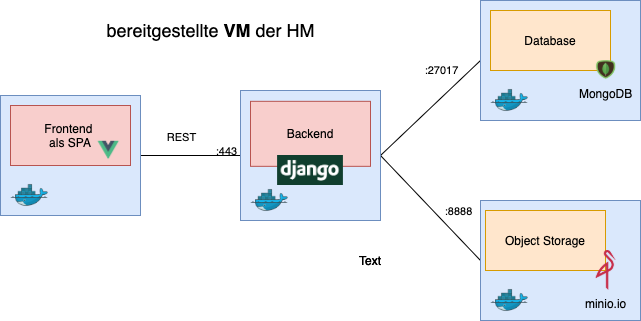

The diagram above was exported from draw.io. Its source (the exported page's mxGraphModel, read from the mxfile embedded in the PNG):
<mxGraphModel dx="1426" dy="713" grid="1" gridSize="10" guides="1" tooltips="1" connect="1" arrows="1" fold="1" page="1" pageScale="1" pageWidth="827" pageHeight="1169" math="0" shadow="0">
  <root>
    <mxCell id="0" />
    <mxCell id="1" parent="0" />
    <mxCell id="kMb80VRzU_1oyNVa25kk-31" value="" style="group;fillColor=#dae8fc;strokeColor=#6c8ebf;container=0;" vertex="1" connectable="0" parent="1">
      <mxGeometry x="50" y="135" width="130" height="110" as="geometry" />
    </mxCell>
    <mxCell id="kMb80VRzU_1oyNVa25kk-32" value="" style="endArrow=none;html=1;entryX=1;entryY=0.5;entryDx=0;entryDy=0;exitX=0;exitY=0.5;exitDx=0;exitDy=0;" edge="1" parent="1" source="kMb80VRzU_1oyNVa25kk-49" target="kMb80VRzU_1oyNVa25kk-53">
      <mxGeometry width="50" height="50" relative="1" as="geometry">
        <mxPoint x="90" y="150" as="sourcePoint" />
        <mxPoint x="140" y="100" as="targetPoint" />
      </mxGeometry>
    </mxCell>
    <mxCell id="kMb80VRzU_1oyNVa25kk-33" value="REST" style="edgeLabel;html=1;align=center;verticalAlign=middle;resizable=0;points=[];labelBackgroundColor=none;" vertex="1" connectable="0" parent="kMb80VRzU_1oyNVa25kk-32">
      <mxGeometry x="-0.1844" relative="1" as="geometry">
        <mxPoint x="-18.78" y="-18.06" as="offset" />
      </mxGeometry>
    </mxCell>
    <mxCell id="kMb80VRzU_1oyNVa25kk-34" value=":443" style="edgeLabel;html=1;align=center;verticalAlign=middle;resizable=0;points=[];labelBackgroundColor=none;" vertex="1" connectable="0" parent="kMb80VRzU_1oyNVa25kk-32">
      <mxGeometry x="-0.7095" y="1" relative="1" as="geometry">
        <mxPoint y="-6" as="offset" />
      </mxGeometry>
    </mxCell>
    <mxCell id="kMb80VRzU_1oyNVa25kk-35" value="" style="endArrow=none;html=1;exitX=0;exitY=0.5;exitDx=0;exitDy=0;entryX=1;entryY=0.5;entryDx=0;entryDy=0;" edge="1" parent="1" source="kMb80VRzU_1oyNVa25kk-46" target="kMb80VRzU_1oyNVa25kk-49">
      <mxGeometry width="50" height="50" relative="1" as="geometry">
        <mxPoint x="300" y="250" as="sourcePoint" />
        <mxPoint x="360" y="160" as="targetPoint" />
      </mxGeometry>
    </mxCell>
    <mxCell id="kMb80VRzU_1oyNVa25kk-36" value=":8888" style="edgeLabel;html=1;align=center;verticalAlign=middle;resizable=0;points=[];labelBackgroundColor=none;" vertex="1" connectable="0" parent="kMb80VRzU_1oyNVa25kk-35">
      <mxGeometry x="-0.5404" relative="1" as="geometry">
        <mxPoint y="-25.96" as="offset" />
      </mxGeometry>
    </mxCell>
    <mxCell id="kMb80VRzU_1oyNVa25kk-37" value="" style="endArrow=none;html=1;entryX=0;entryY=0.5;entryDx=0;entryDy=0;exitX=1;exitY=0.5;exitDx=0;exitDy=0;" edge="1" parent="1" source="kMb80VRzU_1oyNVa25kk-49" target="kMb80VRzU_1oyNVa25kk-42">
      <mxGeometry width="50" height="50" relative="1" as="geometry">
        <mxPoint x="350" y="140" as="sourcePoint" />
        <mxPoint x="350" y="200" as="targetPoint" />
      </mxGeometry>
    </mxCell>
    <mxCell id="kMb80VRzU_1oyNVa25kk-38" value=":27017" style="edgeLabel;html=1;align=center;verticalAlign=middle;resizable=0;points=[];labelBackgroundColor=none;" vertex="1" connectable="0" parent="kMb80VRzU_1oyNVa25kk-37">
      <mxGeometry x="0.5163" relative="1" as="geometry">
        <mxPoint x="-15.690000000000001" y="-13.09" as="offset" />
      </mxGeometry>
    </mxCell>
    <mxCell id="kMb80VRzU_1oyNVa25kk-39" value="Text" style="text;html=1;strokeColor=none;fillColor=none;align=center;verticalAlign=middle;whiteSpace=wrap;rounded=0;" vertex="1" parent="1">
      <mxGeometry x="390" y="280" width="40" height="20" as="geometry" />
    </mxCell>
    <mxCell id="kMb80VRzU_1oyNVa25kk-40" value="Text" style="text;html=1;strokeColor=none;fillColor=none;align=center;verticalAlign=middle;whiteSpace=wrap;rounded=0;" vertex="1" parent="1">
      <mxGeometry x="390" y="280" width="40" height="20" as="geometry" />
    </mxCell>
    <mxCell id="kMb80VRzU_1oyNVa25kk-41" value="&lt;font style=&quot;font-size: 18px&quot;&gt;bereitgestellte &lt;b&gt;VM&lt;/b&gt; der HM&lt;/font&gt;" style="text;html=1;align=center;verticalAlign=middle;resizable=0;points=[];autosize=1;" vertex="1" parent="1">
      <mxGeometry x="140" y="50" width="220" height="20" as="geometry" />
    </mxCell>
    <mxCell id="kMb80VRzU_1oyNVa25kk-42" value="" style="rounded=0;whiteSpace=wrap;html=1;fillColor=#dae8fc;strokeColor=#6c8ebf;" vertex="1" parent="1">
      <mxGeometry x="520" y="30" width="160" height="120" as="geometry" />
    </mxCell>
    <mxCell id="kMb80VRzU_1oyNVa25kk-43" value="Database" style="rounded=0;whiteSpace=wrap;html=1;fillColor=#ffe6cc;strokeColor=#d79b00;" vertex="1" parent="1">
      <mxGeometry x="530" y="40" width="120" height="60" as="geometry" />
    </mxCell>
    <mxCell id="kMb80VRzU_1oyNVa25kk-44" value="MongoDB" style="shape=image;verticalLabelPosition=bottom;labelBackgroundColor=none;verticalAlign=top;aspect=fixed;imageAspect=0;image=https://external-content.duckduckgo.com/iu/?u=https%3A%2F%2Fcms-assets.tutsplus.com%2Fuploads%2Fusers%2F1116%2Fposts%2F24835%2Fpreview_image%2Fmongodb-logo.png&amp;f=1&amp;nofb=1;" vertex="1" parent="1">
      <mxGeometry x="631.12" y="90" width="28.88" height="20" as="geometry" />
    </mxCell>
    <mxCell id="kMb80VRzU_1oyNVa25kk-45" value="" style="shape=image;verticalLabelPosition=bottom;labelBackgroundColor=#ffffff;verticalAlign=top;aspect=fixed;imageAspect=0;image=https://external-content.duckduckgo.com/iu/?u=https%3A%2F%2Fdwglogo.com%2Fwp-content%2Fuploads%2F2017%2F09%2F1300px-Docker_container_engine_logo.png&amp;f=1&amp;nofb=1;" vertex="1" parent="1">
      <mxGeometry x="520" y="110" width="58.1" height="40" as="geometry" />
    </mxCell>
    <mxCell id="kMb80VRzU_1oyNVa25kk-46" value="" style="rounded=0;whiteSpace=wrap;html=1;fillColor=#dae8fc;strokeColor=#6c8ebf;" vertex="1" parent="1">
      <mxGeometry x="520" y="230" width="160" height="120" as="geometry" />
    </mxCell>
    <mxCell id="kMb80VRzU_1oyNVa25kk-47" value="Object Storage" style="rounded=0;whiteSpace=wrap;html=1;fillColor=#ffe6cc;strokeColor=#d79b00;" vertex="1" parent="1">
      <mxGeometry x="525" y="240" width="120" height="60" as="geometry" />
    </mxCell>
    <mxCell id="kMb80VRzU_1oyNVa25kk-48" value="" style="shape=image;verticalLabelPosition=bottom;labelBackgroundColor=#ffffff;verticalAlign=top;aspect=fixed;imageAspect=0;image=https://external-content.duckduckgo.com/iu/?u=https%3A%2F%2Fdwglogo.com%2Fwp-content%2Fuploads%2F2017%2F09%2F1300px-Docker_container_engine_logo.png&amp;f=1&amp;nofb=1;" vertex="1" parent="1">
      <mxGeometry x="520" y="310" width="58.1" height="40" as="geometry" />
    </mxCell>
    <mxCell id="kMb80VRzU_1oyNVa25kk-49" value="" style="rounded=0;whiteSpace=wrap;html=1;fillColor=#dae8fc;strokeColor=#6c8ebf;" vertex="1" parent="1">
      <mxGeometry x="280" y="120" width="140" height="130" as="geometry" />
    </mxCell>
    <mxCell id="kMb80VRzU_1oyNVa25kk-50" value="Backend" style="rounded=0;whiteSpace=wrap;html=1;fillColor=#f8cecc;strokeColor=#b85450;" vertex="1" parent="1">
      <mxGeometry x="290" y="130.83333333333334" width="120" height="65" as="geometry" />
    </mxCell>
    <mxCell id="kMb80VRzU_1oyNVa25kk-51" value="" style="shape=image;verticalLabelPosition=bottom;labelBackgroundColor=#ffffff;verticalAlign=top;aspect=fixed;imageAspect=0;image=https://external-content.duckduckgo.com/iu/?u=https%3A%2F%2Fwww.djangoproject.com%2Fm%2Fimg%2Flogos%2Fdjango-logo-negative.png&amp;f=1&amp;nofb=1;" vertex="1" parent="1">
      <mxGeometry x="317.09" y="185" width="65.82" height="30" as="geometry" />
    </mxCell>
    <mxCell id="kMb80VRzU_1oyNVa25kk-52" value="" style="shape=image;verticalLabelPosition=bottom;labelBackgroundColor=#ffffff;verticalAlign=top;aspect=fixed;imageAspect=0;image=https://external-content.duckduckgo.com/iu/?u=https%3A%2F%2Fdwglogo.com%2Fwp-content%2Fuploads%2F2017%2F09%2F1300px-Docker_container_engine_logo.png&amp;f=1&amp;nofb=1;" vertex="1" parent="1">
      <mxGeometry x="280" y="209.99666666666667" width="58.1" height="40" as="geometry" />
    </mxCell>
    <mxCell id="kMb80VRzU_1oyNVa25kk-53" value="" style="rounded=0;whiteSpace=wrap;html=1;fillColor=#dae8fc;strokeColor=#6c8ebf;" vertex="1" parent="1">
      <mxGeometry x="40" y="125" width="140" height="120" as="geometry" />
    </mxCell>
    <mxCell id="kMb80VRzU_1oyNVa25kk-54" value="Frontend&amp;nbsp;&lt;br&gt;als SPA" style="rounded=0;whiteSpace=wrap;html=1;fillColor=#f8cecc;strokeColor=#b85450;" vertex="1" parent="1">
      <mxGeometry x="50" y="135" width="120" height="60" as="geometry" />
    </mxCell>
    <mxCell id="kMb80VRzU_1oyNVa25kk-55" value="" style="shape=image;verticalLabelPosition=bottom;labelBackgroundColor=#ffffff;verticalAlign=top;aspect=fixed;imageAspect=0;image=https://external-content.duckduckgo.com/iu/?u=https%3A%2F%2Fdwglogo.com%2Fwp-content%2Fuploads%2F2017%2F09%2FVue_js_logo.png&amp;f=1&amp;nofb=1;" vertex="1" parent="1">
      <mxGeometry x="126.42" y="165" width="43.58" height="30" as="geometry" />
    </mxCell>
    <mxCell id="kMb80VRzU_1oyNVa25kk-56" value="" style="shape=image;verticalLabelPosition=bottom;labelBackgroundColor=#ffffff;verticalAlign=top;aspect=fixed;imageAspect=0;image=https://external-content.duckduckgo.com/iu/?u=https%3A%2F%2Fdwglogo.com%2Fwp-content%2Fuploads%2F2017%2F09%2F1300px-Docker_container_engine_logo.png&amp;f=1&amp;nofb=1;" vertex="1" parent="1">
      <mxGeometry x="40" y="205" width="58.1" height="40" as="geometry" />
    </mxCell>
    <mxCell id="kMb80VRzU_1oyNVa25kk-57" value="minio.io" style="shape=image;verticalLabelPosition=bottom;labelBackgroundColor=none;verticalAlign=top;aspect=fixed;imageAspect=0;image=https://min.io/resources/img/logo/MINIO_Bird.png;" vertex="1" parent="1">
      <mxGeometry x="635.6700000000001" y="280" width="19.77" height="40" as="geometry" />
    </mxCell>
  </root>
</mxGraphModel>